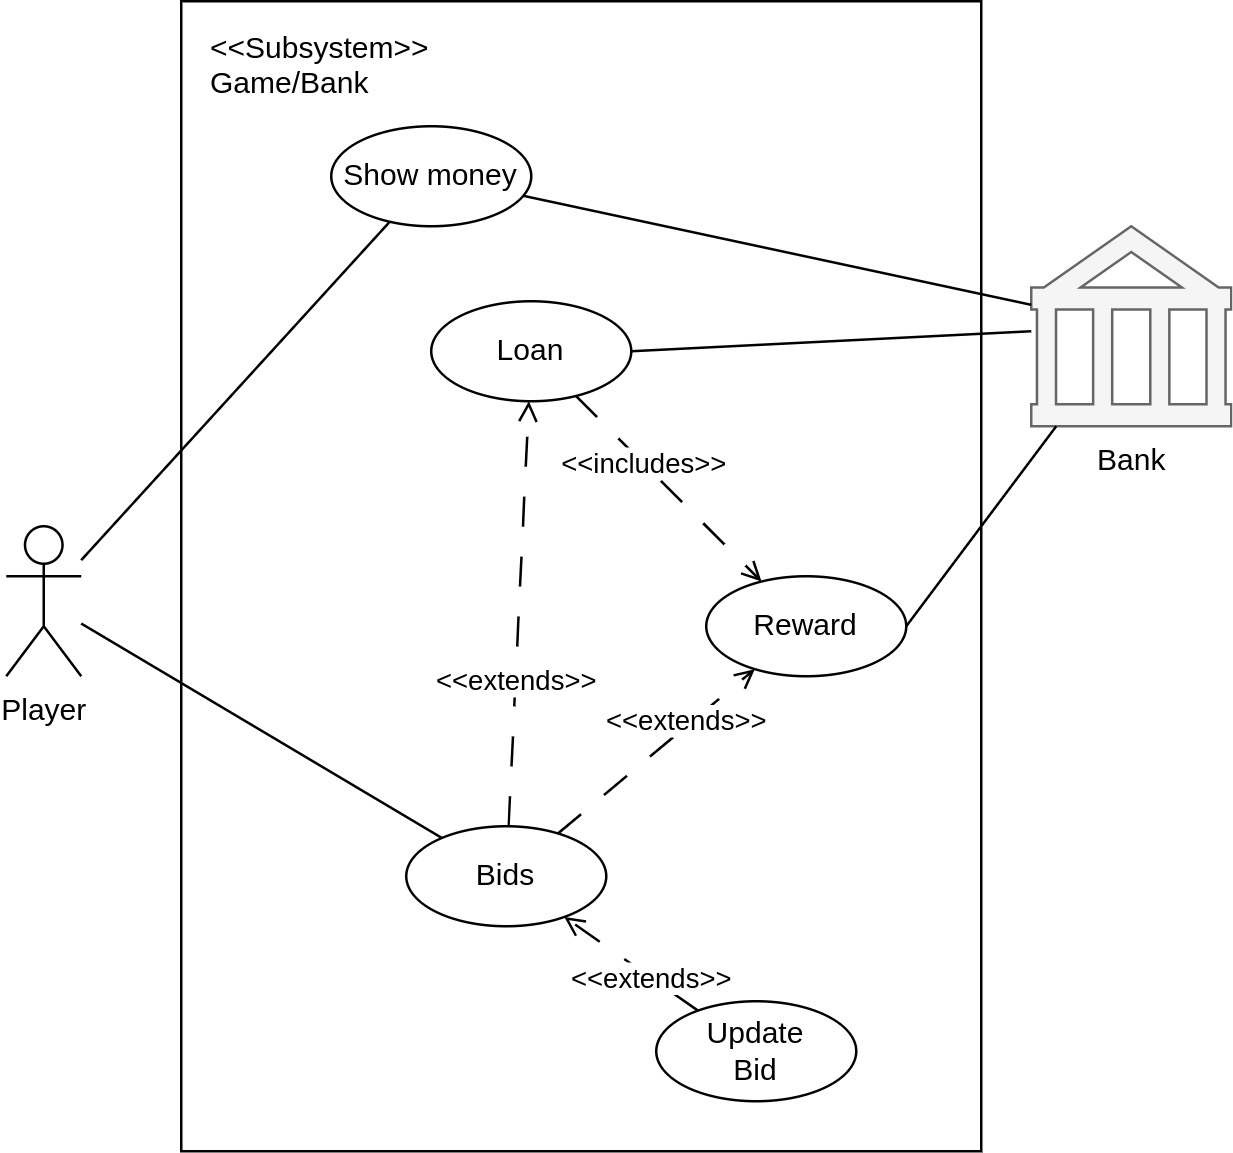

The diagram above was exported from draw.io. Its source (the exported page's mxGraphModel, read from the mxfile embedded in the PNG):
<mxGraphModel dx="753" dy="1040" grid="1" gridSize="10" guides="1" tooltips="1" connect="1" arrows="1" fold="1" page="1" pageScale="1" pageWidth="850" pageHeight="1100" background="none" math="0" shadow="0">
  <root>
    <mxCell id="0" />
    <mxCell id="1" parent="0" />
    <mxCell id="11" style="edgeStyle=none;html=1;endArrow=none;endFill=0;" parent="1" source="2" target="8" edge="1">
      <mxGeometry relative="1" as="geometry" />
    </mxCell>
    <mxCell id="2" value="Player" style="shape=umlActor;verticalLabelPosition=bottom;verticalAlign=top;html=1;outlineConnect=0;" parent="1" vertex="1">
      <mxGeometry x="160" y="380" width="30" height="60" as="geometry" />
    </mxCell>
    <mxCell id="7" value="" style="rounded=0;whiteSpace=wrap;html=1;fillColor=none;" parent="1" vertex="1">
      <mxGeometry x="230" y="170" width="320" height="460" as="geometry" />
    </mxCell>
    <mxCell id="10" value="&lt;&lt;Subsystem&gt;&gt;&#10;Game/Bank" style="text;strokeColor=none;fillColor=none;align=left;verticalAlign=middle;rounded=0;" parent="1" vertex="1">
      <mxGeometry x="240" y="180" width="80" height="30" as="geometry" />
    </mxCell>
    <mxCell id="8" value="Bids" style="ellipse;whiteSpace=wrap;html=1;" parent="1" vertex="1">
      <mxGeometry x="320" y="500" width="80" height="40" as="geometry" />
    </mxCell>
    <mxCell id="21" value="Bank" style="shape=mxgraph.signs.travel.bank;html=1;pointerEvents=1;fillColor=#f5f5f5;strokeColor=#666666;verticalLabelPosition=bottom;verticalAlign=top;align=center;fontColor=default;" parent="1" vertex="1">
      <mxGeometry x="570" y="260" width="80" height="80" as="geometry" />
    </mxCell>
    <mxCell id="23" style="edgeStyle=none;html=1;exitX=1;exitY=0.5;exitDx=0;exitDy=0;fontColor=default;endArrow=none;endFill=0;" parent="1" source="22" target="21" edge="1">
      <mxGeometry relative="1" as="geometry" />
    </mxCell>
    <mxCell id="22" value="Reward" style="ellipse;whiteSpace=wrap;html=1;" parent="1" vertex="1">
      <mxGeometry x="440" y="400" width="80" height="40" as="geometry" />
    </mxCell>
    <mxCell id="26" style="edgeStyle=none;html=1;exitX=1;exitY=0.5;exitDx=0;exitDy=0;fontColor=default;endArrow=none;endFill=0;" parent="1" source="25" target="21" edge="1">
      <mxGeometry relative="1" as="geometry" />
    </mxCell>
    <mxCell id="25" value="Loan" style="ellipse;whiteSpace=wrap;html=1;" parent="1" vertex="1">
      <mxGeometry x="330" y="290" width="80" height="40" as="geometry" />
    </mxCell>
    <mxCell id="27" style="edgeStyle=none;html=1;dashed=1;dashPattern=12 12;startArrow=none;startFill=0;endArrow=open;endFill=0;" parent="1" source="8" target="25" edge="1">
      <mxGeometry relative="1" as="geometry">
        <mxPoint x="407.0615062254674" y="456.3846384103804" as="sourcePoint" />
        <mxPoint x="338.28427124746213" y="505.85786437626894" as="targetPoint" />
      </mxGeometry>
    </mxCell>
    <mxCell id="28" value="&amp;lt;&amp;lt;extends&amp;gt;&amp;gt;" style="edgeLabel;html=1;align=center;verticalAlign=middle;resizable=0;points=[];" parent="27" vertex="1" connectable="0">
      <mxGeometry x="-0.3017" relative="1" as="geometry">
        <mxPoint as="offset" />
      </mxGeometry>
    </mxCell>
    <mxCell id="29" style="edgeStyle=none;html=1;dashed=1;dashPattern=12 12;startArrow=none;startFill=0;endArrow=open;endFill=0;" parent="1" source="8" target="22" edge="1">
      <mxGeometry relative="1" as="geometry">
        <mxPoint x="363.9065448311824" y="510.2334259157867" as="sourcePoint" />
        <mxPoint x="326.1115997296042" y="389.76517359361344" as="targetPoint" />
      </mxGeometry>
    </mxCell>
    <mxCell id="30" value="&amp;lt;&amp;lt;extends&amp;gt;&amp;gt;" style="edgeLabel;html=1;align=center;verticalAlign=middle;resizable=0;points=[];" parent="29" vertex="1" connectable="0">
      <mxGeometry x="-0.3017" relative="1" as="geometry">
        <mxPoint x="23" y="-22" as="offset" />
      </mxGeometry>
    </mxCell>
    <mxCell id="34" style="edgeStyle=none;html=1;dashed=1;dashPattern=12 12;startArrow=none;startFill=0;endArrow=open;endFill=0;" parent="1" source="25" target="22" edge="1">
      <mxGeometry relative="1" as="geometry">
        <mxPoint x="362.37904332951643" y="510.36634891672065" as="sourcePoint" />
        <mxPoint x="307.5794505880376" y="369.63766743264307" as="targetPoint" />
      </mxGeometry>
    </mxCell>
    <mxCell id="35" value="&amp;lt;&amp;lt;includes&amp;gt;&amp;gt;" style="edgeLabel;html=1;align=center;verticalAlign=middle;resizable=0;points=[];" parent="34" vertex="1" connectable="0">
      <mxGeometry x="-0.3017" relative="1" as="geometry">
        <mxPoint as="offset" />
      </mxGeometry>
    </mxCell>
    <mxCell id="36" value="Show money" style="ellipse;whiteSpace=wrap;html=1;" parent="1" vertex="1">
      <mxGeometry x="290" y="220" width="80" height="40" as="geometry" />
    </mxCell>
    <mxCell id="37" style="edgeStyle=none;html=1;dashed=1;dashPattern=12 12;startArrow=none;startFill=0;endArrow=open;endFill=0;" parent="1" source="39" target="8" edge="1">
      <mxGeometry relative="1" as="geometry">
        <mxPoint x="458.2842712474619" y="735.8578643762689" as="targetPoint" />
      </mxGeometry>
    </mxCell>
    <mxCell id="38" value="&amp;lt;&amp;lt;extends&amp;gt;&amp;gt;" style="edgeLabel;html=1;align=center;verticalAlign=middle;resizable=0;points=[];" parent="37" vertex="1" connectable="0">
      <mxGeometry x="-0.3017" relative="1" as="geometry">
        <mxPoint as="offset" />
      </mxGeometry>
    </mxCell>
    <mxCell id="39" value="Update&lt;br&gt;Bid" style="ellipse;whiteSpace=wrap;html=1;" parent="1" vertex="1">
      <mxGeometry x="420" y="570" width="80" height="40" as="geometry" />
    </mxCell>
    <mxCell id="40" style="edgeStyle=none;html=1;endArrow=none;endFill=0;" parent="1" source="2" target="36" edge="1">
      <mxGeometry relative="1" as="geometry">
        <mxPoint x="190" y="520.7692307692307" as="sourcePoint" />
        <mxPoint x="330.2087424555575" y="527.9594226900285" as="targetPoint" />
      </mxGeometry>
    </mxCell>
    <mxCell id="44" style="edgeStyle=none;html=1;fontColor=default;endArrow=none;endFill=0;" parent="1" source="36" target="21" edge="1">
      <mxGeometry relative="1" as="geometry">
        <mxPoint x="530" y="430" as="sourcePoint" />
        <mxPoint x="590" y="350" as="targetPoint" />
      </mxGeometry>
    </mxCell>
  </root>
</mxGraphModel>